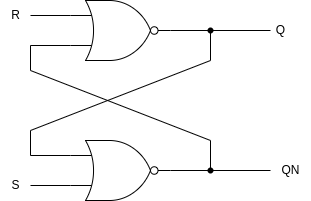

The diagram above was exported from draw.io. Its source (the exported page's mxGraphModel, read from the mxfile embedded in the PNG):
<mxGraphModel dx="802" dy="481" grid="1" gridSize="10" guides="1" tooltips="1" connect="1" arrows="1" fold="1" page="1" pageScale="1" pageWidth="850" pageHeight="1100" math="0" shadow="0">
  <root>
    <mxCell id="0" />
    <mxCell id="1" parent="0" />
    <mxCell id="hqzBfT8eawQmYW96Hu_x-3" value="" style="endArrow=none;html=1;rounded=0;exitDx=0;exitDy=0;exitPerimeter=0;" edge="1" parent="1" source="hqzBfT8eawQmYW96Hu_x-9">
      <mxGeometry width="50" height="50" relative="1" as="geometry">
        <mxPoint x="430" y="240" as="sourcePoint" />
        <mxPoint x="520" y="250" as="targetPoint" />
      </mxGeometry>
    </mxCell>
    <mxCell id="hqzBfT8eawQmYW96Hu_x-4" value="" style="endArrow=none;html=1;rounded=0;exitDx=0;exitDy=0;exitPerimeter=0;" edge="1" parent="1" source="hqzBfT8eawQmYW96Hu_x-11">
      <mxGeometry width="50" height="50" relative="1" as="geometry">
        <mxPoint x="460" y="370" as="sourcePoint" />
        <mxPoint x="520" y="390" as="targetPoint" />
      </mxGeometry>
    </mxCell>
    <mxCell id="hqzBfT8eawQmYW96Hu_x-5" value="Q" style="text;html=1;align=center;verticalAlign=middle;resizable=0;points=[];autosize=1;strokeColor=none;fillColor=none;" vertex="1" parent="1">
      <mxGeometry x="515" y="235" width="30" height="30" as="geometry" />
    </mxCell>
    <mxCell id="hqzBfT8eawQmYW96Hu_x-6" value="QN" style="text;html=1;align=center;verticalAlign=middle;resizable=0;points=[];autosize=1;strokeColor=none;fillColor=none;" vertex="1" parent="1">
      <mxGeometry x="520" y="375" width="40" height="30" as="geometry" />
    </mxCell>
    <mxCell id="hqzBfT8eawQmYW96Hu_x-7" value="" style="endArrow=none;html=1;rounded=0;exitX=0;exitY=0.25;exitDx=0;exitDy=0;exitPerimeter=0;" edge="1" parent="1" source="hqzBfT8eawQmYW96Hu_x-19">
      <mxGeometry width="50" height="50" relative="1" as="geometry">
        <mxPoint x="320" y="390" as="sourcePoint" />
        <mxPoint x="460" y="250" as="targetPoint" />
        <Array as="points">
          <mxPoint x="280" y="375" />
          <mxPoint x="280" y="350" />
          <mxPoint x="460" y="280" />
        </Array>
      </mxGeometry>
    </mxCell>
    <mxCell id="hqzBfT8eawQmYW96Hu_x-8" value="" style="endArrow=none;html=1;rounded=0;entryX=0;entryY=0.75;entryDx=0;entryDy=0;entryPerimeter=0;" edge="1" parent="1" target="hqzBfT8eawQmYW96Hu_x-18">
      <mxGeometry width="50" height="50" relative="1" as="geometry">
        <mxPoint x="460" y="390" as="sourcePoint" />
        <mxPoint x="320" y="250" as="targetPoint" />
        <Array as="points">
          <mxPoint x="460" y="360" />
          <mxPoint x="280" y="290" />
          <mxPoint x="280" y="265" />
        </Array>
      </mxGeometry>
    </mxCell>
    <mxCell id="hqzBfT8eawQmYW96Hu_x-10" value="" style="endArrow=none;html=1;rounded=0;exitX=1;exitY=0.5;exitDx=0;exitDy=0;exitPerimeter=0;" edge="1" parent="1" target="hqzBfT8eawQmYW96Hu_x-9">
      <mxGeometry width="50" height="50" relative="1" as="geometry">
        <mxPoint x="420" y="250" as="sourcePoint" />
        <mxPoint x="520" y="250" as="targetPoint" />
      </mxGeometry>
    </mxCell>
    <mxCell id="hqzBfT8eawQmYW96Hu_x-9" value="" style="shape=waypoint;sketch=0;fillStyle=solid;size=6;pointerEvents=1;points=[];fillColor=none;resizable=0;rotatable=0;perimeter=centerPerimeter;snapToPoint=1;" vertex="1" parent="1">
      <mxGeometry x="450" y="240" width="20" height="20" as="geometry" />
    </mxCell>
    <mxCell id="hqzBfT8eawQmYW96Hu_x-13" value="" style="endArrow=none;html=1;rounded=0;exitX=1;exitY=0.5;exitDx=0;exitDy=0;exitPerimeter=0;" edge="1" parent="1" target="hqzBfT8eawQmYW96Hu_x-11">
      <mxGeometry width="50" height="50" relative="1" as="geometry">
        <mxPoint x="420" y="390" as="sourcePoint" />
        <mxPoint x="520" y="390" as="targetPoint" />
      </mxGeometry>
    </mxCell>
    <mxCell id="hqzBfT8eawQmYW96Hu_x-11" value="" style="shape=waypoint;sketch=0;fillStyle=solid;size=6;pointerEvents=1;points=[];fillColor=none;resizable=0;rotatable=0;perimeter=centerPerimeter;snapToPoint=1;" vertex="1" parent="1">
      <mxGeometry x="450" y="380" width="20" height="20" as="geometry" />
    </mxCell>
    <mxCell id="hqzBfT8eawQmYW96Hu_x-18" value="" style="verticalLabelPosition=bottom;shadow=0;dashed=0;align=center;html=1;verticalAlign=top;shape=mxgraph.electrical.logic_gates.logic_gate;operation=or;negating=1;negSize=0.15;" vertex="1" parent="1">
      <mxGeometry x="320" y="220" width="100" height="60" as="geometry" />
    </mxCell>
    <mxCell id="hqzBfT8eawQmYW96Hu_x-19" value="" style="verticalLabelPosition=bottom;shadow=0;dashed=0;align=center;html=1;verticalAlign=top;shape=mxgraph.electrical.logic_gates.logic_gate;operation=or;negating=1;negSize=0.15;" vertex="1" parent="1">
      <mxGeometry x="320" y="360" width="100" height="60" as="geometry" />
    </mxCell>
    <mxCell id="hqzBfT8eawQmYW96Hu_x-20" value="" style="endArrow=none;html=1;rounded=0;entryX=0;entryY=0.25;entryDx=0;entryDy=0;entryPerimeter=0;" edge="1" parent="1" target="hqzBfT8eawQmYW96Hu_x-18">
      <mxGeometry width="50" height="50" relative="1" as="geometry">
        <mxPoint x="280" y="235" as="sourcePoint" />
        <mxPoint x="270" y="235" as="targetPoint" />
      </mxGeometry>
    </mxCell>
    <mxCell id="hqzBfT8eawQmYW96Hu_x-21" value="" style="endArrow=none;html=1;rounded=0;entryX=0;entryY=0.75;entryDx=0;entryDy=0;entryPerimeter=0;" edge="1" parent="1" target="hqzBfT8eawQmYW96Hu_x-19">
      <mxGeometry width="50" height="50" relative="1" as="geometry">
        <mxPoint x="280" y="405" as="sourcePoint" />
        <mxPoint x="290" y="420" as="targetPoint" />
      </mxGeometry>
    </mxCell>
    <mxCell id="hqzBfT8eawQmYW96Hu_x-22" value="R" style="text;html=1;align=center;verticalAlign=middle;resizable=0;points=[];autosize=1;strokeColor=none;fillColor=none;" vertex="1" parent="1">
      <mxGeometry x="250" y="220" width="30" height="30" as="geometry" />
    </mxCell>
    <mxCell id="hqzBfT8eawQmYW96Hu_x-23" value="S" style="text;html=1;align=center;verticalAlign=middle;resizable=0;points=[];autosize=1;strokeColor=none;fillColor=none;" vertex="1" parent="1">
      <mxGeometry x="250" y="390" width="30" height="30" as="geometry" />
    </mxCell>
  </root>
</mxGraphModel>